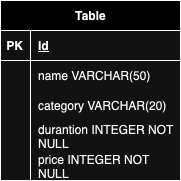

The diagram above was exported from draw.io. Its source (the exported page's mxGraphModel, read from the mxfile embedded in the PNG):
<mxGraphModel dx="954" dy="536" grid="1" gridSize="10" guides="1" tooltips="1" connect="1" arrows="1" fold="1" page="1" pageScale="1" pageWidth="827" pageHeight="1169" math="0" shadow="0">
  <root>
    <mxCell id="0" />
    <mxCell id="1" parent="0" />
    <mxCell id="v91IAD-mK9pkL1LuUmnb-1" value="Table" style="shape=table;startSize=30;container=1;collapsible=1;childLayout=tableLayout;fixedRows=1;rowLines=0;fontStyle=1;align=center;resizeLast=1;html=1;" vertex="1" parent="1">
      <mxGeometry x="320" y="190" width="180" height="180" as="geometry" />
    </mxCell>
    <mxCell id="v91IAD-mK9pkL1LuUmnb-2" value="" style="shape=tableRow;horizontal=0;startSize=0;swimlaneHead=0;swimlaneBody=0;fillColor=none;collapsible=0;dropTarget=0;points=[[0,0.5],[1,0.5]];portConstraint=eastwest;top=0;left=0;right=0;bottom=1;" vertex="1" parent="v91IAD-mK9pkL1LuUmnb-1">
      <mxGeometry y="30" width="180" height="30" as="geometry" />
    </mxCell>
    <mxCell id="v91IAD-mK9pkL1LuUmnb-3" value="PK" style="shape=partialRectangle;connectable=0;fillColor=none;top=0;left=0;bottom=0;right=0;fontStyle=1;overflow=hidden;whiteSpace=wrap;html=1;" vertex="1" parent="v91IAD-mK9pkL1LuUmnb-2">
      <mxGeometry width="30" height="30" as="geometry">
        <mxRectangle width="30" height="30" as="alternateBounds" />
      </mxGeometry>
    </mxCell>
    <mxCell id="v91IAD-mK9pkL1LuUmnb-4" value="Id" style="shape=partialRectangle;connectable=0;fillColor=none;top=0;left=0;bottom=0;right=0;align=left;spacingLeft=6;fontStyle=5;overflow=hidden;whiteSpace=wrap;html=1;" vertex="1" parent="v91IAD-mK9pkL1LuUmnb-2">
      <mxGeometry x="30" width="150" height="30" as="geometry">
        <mxRectangle width="150" height="30" as="alternateBounds" />
      </mxGeometry>
    </mxCell>
    <mxCell id="v91IAD-mK9pkL1LuUmnb-5" value="" style="shape=tableRow;horizontal=0;startSize=0;swimlaneHead=0;swimlaneBody=0;fillColor=none;collapsible=0;dropTarget=0;points=[[0,0.5],[1,0.5]];portConstraint=eastwest;top=0;left=0;right=0;bottom=0;" vertex="1" parent="v91IAD-mK9pkL1LuUmnb-1">
      <mxGeometry y="60" width="180" height="30" as="geometry" />
    </mxCell>
    <mxCell id="v91IAD-mK9pkL1LuUmnb-6" value="" style="shape=partialRectangle;connectable=0;fillColor=none;top=0;left=0;bottom=0;right=0;editable=1;overflow=hidden;whiteSpace=wrap;html=1;" vertex="1" parent="v91IAD-mK9pkL1LuUmnb-5">
      <mxGeometry width="30" height="30" as="geometry">
        <mxRectangle width="30" height="30" as="alternateBounds" />
      </mxGeometry>
    </mxCell>
    <mxCell id="v91IAD-mK9pkL1LuUmnb-7" value="name VARCHAR(50)" style="shape=partialRectangle;connectable=0;fillColor=none;top=0;left=0;bottom=0;right=0;align=left;spacingLeft=6;overflow=hidden;whiteSpace=wrap;html=1;" vertex="1" parent="v91IAD-mK9pkL1LuUmnb-5">
      <mxGeometry x="30" width="150" height="30" as="geometry">
        <mxRectangle width="150" height="30" as="alternateBounds" />
      </mxGeometry>
    </mxCell>
    <mxCell id="v91IAD-mK9pkL1LuUmnb-8" value="" style="shape=tableRow;horizontal=0;startSize=0;swimlaneHead=0;swimlaneBody=0;fillColor=none;collapsible=0;dropTarget=0;points=[[0,0.5],[1,0.5]];portConstraint=eastwest;top=0;left=0;right=0;bottom=0;" vertex="1" parent="v91IAD-mK9pkL1LuUmnb-1">
      <mxGeometry y="90" width="180" height="30" as="geometry" />
    </mxCell>
    <mxCell id="v91IAD-mK9pkL1LuUmnb-9" value="" style="shape=partialRectangle;connectable=0;fillColor=none;top=0;left=0;bottom=0;right=0;editable=1;overflow=hidden;whiteSpace=wrap;html=1;" vertex="1" parent="v91IAD-mK9pkL1LuUmnb-8">
      <mxGeometry width="30" height="30" as="geometry">
        <mxRectangle width="30" height="30" as="alternateBounds" />
      </mxGeometry>
    </mxCell>
    <mxCell id="v91IAD-mK9pkL1LuUmnb-10" value="category VARCHAR(20)" style="shape=partialRectangle;connectable=0;fillColor=none;top=0;left=0;bottom=0;right=0;align=left;spacingLeft=6;overflow=hidden;whiteSpace=wrap;html=1;" vertex="1" parent="v91IAD-mK9pkL1LuUmnb-8">
      <mxGeometry x="30" width="150" height="30" as="geometry">
        <mxRectangle width="150" height="30" as="alternateBounds" />
      </mxGeometry>
    </mxCell>
    <mxCell id="v91IAD-mK9pkL1LuUmnb-11" value="" style="shape=tableRow;horizontal=0;startSize=0;swimlaneHead=0;swimlaneBody=0;fillColor=none;collapsible=0;dropTarget=0;points=[[0,0.5],[1,0.5]];portConstraint=eastwest;top=0;left=0;right=0;bottom=0;" vertex="1" parent="v91IAD-mK9pkL1LuUmnb-1">
      <mxGeometry y="120" width="180" height="30" as="geometry" />
    </mxCell>
    <mxCell id="v91IAD-mK9pkL1LuUmnb-12" value="" style="shape=partialRectangle;connectable=0;fillColor=none;top=0;left=0;bottom=0;right=0;editable=1;overflow=hidden;whiteSpace=wrap;html=1;" vertex="1" parent="v91IAD-mK9pkL1LuUmnb-11">
      <mxGeometry width="30" height="30" as="geometry">
        <mxRectangle width="30" height="30" as="alternateBounds" />
      </mxGeometry>
    </mxCell>
    <mxCell id="v91IAD-mK9pkL1LuUmnb-13" value="durantion INTEGER NOT NULL" style="shape=partialRectangle;connectable=0;fillColor=none;top=0;left=0;bottom=0;right=0;align=left;spacingLeft=6;overflow=hidden;whiteSpace=wrap;html=1;" vertex="1" parent="v91IAD-mK9pkL1LuUmnb-11">
      <mxGeometry x="30" width="150" height="30" as="geometry">
        <mxRectangle width="150" height="30" as="alternateBounds" />
      </mxGeometry>
    </mxCell>
    <mxCell id="v91IAD-mK9pkL1LuUmnb-14" style="shape=tableRow;horizontal=0;startSize=0;swimlaneHead=0;swimlaneBody=0;fillColor=none;collapsible=0;dropTarget=0;points=[[0,0.5],[1,0.5]];portConstraint=eastwest;top=0;left=0;right=0;bottom=0;" vertex="1" parent="v91IAD-mK9pkL1LuUmnb-1">
      <mxGeometry y="150" width="180" height="30" as="geometry" />
    </mxCell>
    <mxCell id="v91IAD-mK9pkL1LuUmnb-15" style="shape=partialRectangle;connectable=0;fillColor=none;top=0;left=0;bottom=0;right=0;editable=1;overflow=hidden;whiteSpace=wrap;html=1;" vertex="1" parent="v91IAD-mK9pkL1LuUmnb-14">
      <mxGeometry width="30" height="30" as="geometry">
        <mxRectangle width="30" height="30" as="alternateBounds" />
      </mxGeometry>
    </mxCell>
    <mxCell id="v91IAD-mK9pkL1LuUmnb-16" value="price INTEGER NOT NULL" style="shape=partialRectangle;connectable=0;fillColor=none;top=0;left=0;bottom=0;right=0;align=left;spacingLeft=6;overflow=hidden;whiteSpace=wrap;html=1;" vertex="1" parent="v91IAD-mK9pkL1LuUmnb-14">
      <mxGeometry x="30" width="150" height="30" as="geometry">
        <mxRectangle width="150" height="30" as="alternateBounds" />
      </mxGeometry>
    </mxCell>
  </root>
</mxGraphModel>